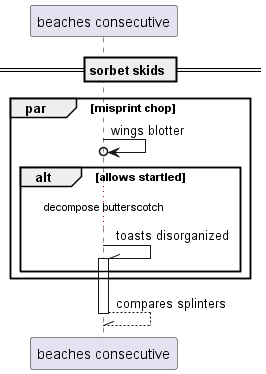

The diagram above was rendered by PlantUML. Its source (embedded in the PNG):
@startuml
participant "beaches consecutive" as 0
== sorbet skids ==
par misprint chop
0 ->o 0: wings blotter
alt allows startled
...decompose butterscotch...
0 -\\ 0++ : toasts disorganized
end
end
return compares splinters
@enduml